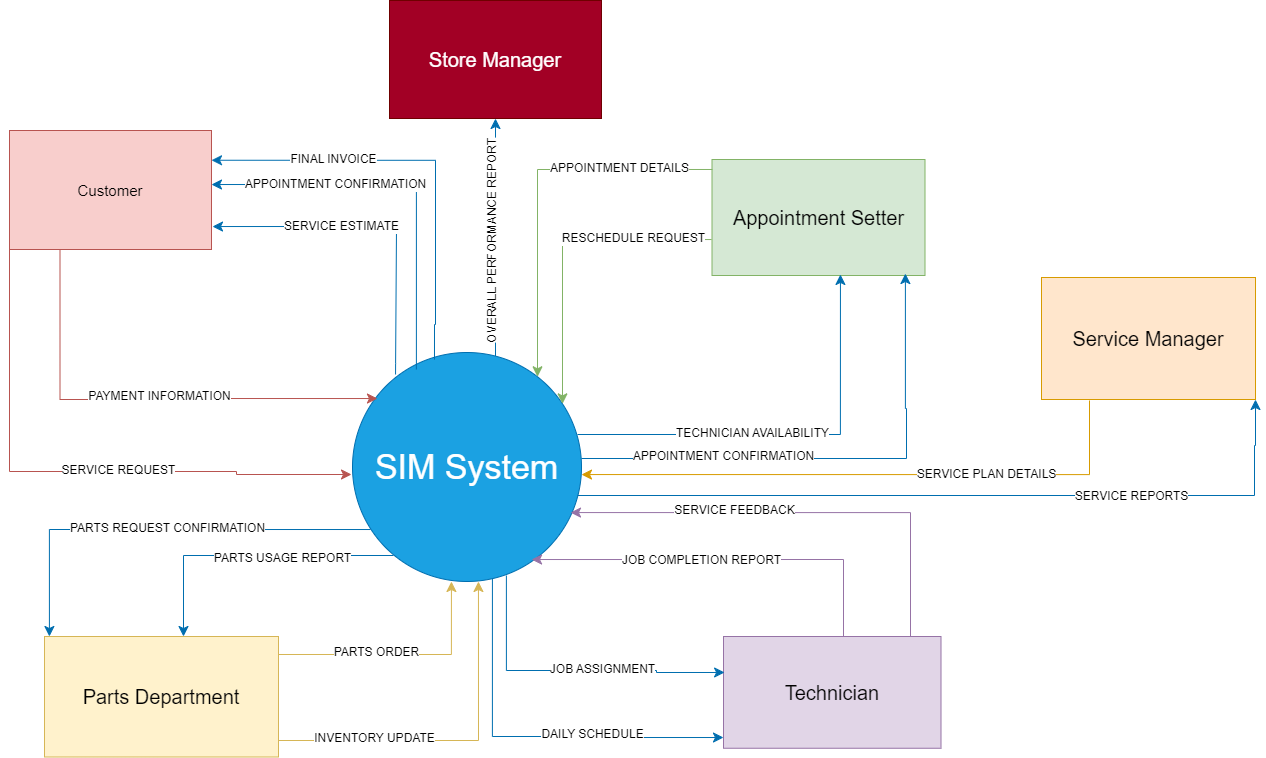

The diagram above was exported from draw.io. Its source (the exported page's mxGraphModel, read from the mxfile embedded in the PNG):
<mxGraphModel dx="2634" dy="1196" grid="0" gridSize="10" guides="1" tooltips="1" connect="1" arrows="1" fold="1" page="0" pageScale="1" pageWidth="2500" pageHeight="2500" math="0" shadow="0">
  <root>
    <mxCell id="0" />
    <mxCell id="1" parent="0" />
    <mxCell id="2QE21jckMYDh5NhHLmXq-1" value="&lt;font style=&quot;font-size: 34px;&quot;&gt;SIM System&lt;/font&gt;" style="ellipse;whiteSpace=wrap;html=1;aspect=fixed;fillColor=#1ba1e2;fontColor=#ffffff;strokeColor=#006EAF;" vertex="1" parent="1">
      <mxGeometry x="-573" y="-8" width="229" height="229" as="geometry" />
    </mxCell>
    <mxCell id="2QE21jckMYDh5NhHLmXq-2" value="&lt;font style=&quot;font-size: 15px;&quot;&gt;Customer&lt;/font&gt;" style="rounded=0;whiteSpace=wrap;html=1;fillColor=#f8cecc;strokeColor=#b85450;" vertex="1" parent="1">
      <mxGeometry x="-916" y="-230" width="202" height="119" as="geometry" />
    </mxCell>
    <mxCell id="2QE21jckMYDh5NhHLmXq-3" value="&lt;font style=&quot;font-size: 20px;&quot;&gt;Parts Department&lt;/font&gt;" style="rounded=0;whiteSpace=wrap;html=1;fillColor=#fff2cc;strokeColor=#d6b656;" vertex="1" parent="1">
      <mxGeometry x="-881" y="276" width="234" height="120.5" as="geometry" />
    </mxCell>
    <mxCell id="2QE21jckMYDh5NhHLmXq-4" value="&lt;font style=&quot;font-size: 20px;&quot;&gt;Technician&lt;/font&gt;" style="rounded=0;whiteSpace=wrap;html=1;fillColor=#e1d5e7;strokeColor=#9673a6;" vertex="1" parent="1">
      <mxGeometry x="-202" y="276" width="217.5" height="111.75" as="geometry" />
    </mxCell>
    <mxCell id="2QE21jckMYDh5NhHLmXq-5" value="&lt;font style=&quot;font-size: 20px;&quot;&gt;Appointment Setter&lt;/font&gt;" style="rounded=0;whiteSpace=wrap;html=1;fillColor=#d5e8d4;strokeColor=#82b366;" vertex="1" parent="1">
      <mxGeometry x="-213.5" y="-201" width="213" height="116" as="geometry" />
    </mxCell>
    <mxCell id="2QE21jckMYDh5NhHLmXq-24" value="" style="edgeStyle=segmentEdgeStyle;endArrow=classic;html=1;curved=0;rounded=0;endSize=8;startSize=8;fontSize=12;entryX=1.005;entryY=0.807;entryDx=0;entryDy=0;entryPerimeter=0;fillColor=#1ba1e2;strokeColor=#006EAF;exitX=0.188;exitY=0.096;exitDx=0;exitDy=0;exitPerimeter=0;" edge="1" parent="1" source="2QE21jckMYDh5NhHLmXq-1" target="2QE21jckMYDh5NhHLmXq-2">
      <mxGeometry width="50" height="50" relative="1" as="geometry">
        <mxPoint x="-529" y="5" as="sourcePoint" />
        <mxPoint x="-648" y="-97" as="targetPoint" />
        <Array as="points">
          <mxPoint x="-530" y="3" />
          <mxPoint x="-529" y="-134" />
        </Array>
      </mxGeometry>
    </mxCell>
    <mxCell id="2QE21jckMYDh5NhHLmXq-35" value="SERVICE ESTIMATE" style="edgeLabel;html=1;align=center;verticalAlign=middle;resizable=0;points=[];fontSize=12;" vertex="1" connectable="0" parent="2QE21jckMYDh5NhHLmXq-24">
      <mxGeometry x="0.5102" relative="1" as="geometry">
        <mxPoint x="48" y="-1" as="offset" />
      </mxGeometry>
    </mxCell>
    <mxCell id="2QE21jckMYDh5NhHLmXq-28" value="" style="edgeStyle=segmentEdgeStyle;endArrow=classic;html=1;curved=0;rounded=0;endSize=8;startSize=8;fontSize=12;entryX=1;entryY=0.454;entryDx=0;entryDy=0;entryPerimeter=0;fillColor=#1ba1e2;strokeColor=#006EAF;exitX=0.279;exitY=0.074;exitDx=0;exitDy=0;exitPerimeter=0;" edge="1" parent="1" source="2QE21jckMYDh5NhHLmXq-1" target="2QE21jckMYDh5NhHLmXq-2">
      <mxGeometry width="50" height="50" relative="1" as="geometry">
        <mxPoint x="-488" y="-10" as="sourcePoint" />
        <mxPoint x="-687" y="-175" as="targetPoint" />
        <Array as="points">
          <mxPoint x="-509" y="-170" />
          <mxPoint x="-511" y="-170" />
          <mxPoint x="-511" y="-176" />
        </Array>
      </mxGeometry>
    </mxCell>
    <mxCell id="2QE21jckMYDh5NhHLmXq-37" value="APPOINTMENT CONFIRMATION" style="edgeLabel;html=1;align=center;verticalAlign=middle;resizable=0;points=[];fontSize=12;" vertex="1" connectable="0" parent="2QE21jckMYDh5NhHLmXq-28">
      <mxGeometry x="0.2162" relative="1" as="geometry">
        <mxPoint x="-29" y="-1" as="offset" />
      </mxGeometry>
    </mxCell>
    <mxCell id="2QE21jckMYDh5NhHLmXq-29" value="" style="edgeStyle=segmentEdgeStyle;endArrow=classic;html=1;curved=0;rounded=0;endSize=8;startSize=8;fontSize=12;exitX=0;exitY=1;exitDx=0;exitDy=0;fillColor=#f8cecc;strokeColor=#b85450;" edge="1" parent="1" source="2QE21jckMYDh5NhHLmXq-2">
      <mxGeometry width="50" height="50" relative="1" as="geometry">
        <mxPoint x="-923" y="-46.25" as="sourcePoint" />
        <mxPoint x="-574" y="114" as="targetPoint" />
        <Array as="points">
          <mxPoint x="-916" y="111" />
          <mxPoint x="-689" y="111" />
          <mxPoint x="-689" y="114" />
        </Array>
      </mxGeometry>
    </mxCell>
    <mxCell id="2QE21jckMYDh5NhHLmXq-32" value="SERVICE REQUEST" style="edgeLabel;html=1;align=center;verticalAlign=middle;resizable=0;points=[];fontSize=12;" vertex="1" connectable="0" parent="2QE21jckMYDh5NhHLmXq-29">
      <mxGeometry x="0.157" relative="1" as="geometry">
        <mxPoint x="2" y="-2" as="offset" />
      </mxGeometry>
    </mxCell>
    <mxCell id="2QE21jckMYDh5NhHLmXq-30" value="" style="edgeStyle=segmentEdgeStyle;endArrow=classic;html=1;curved=0;rounded=0;endSize=8;startSize=8;fontSize=12;exitX=0.25;exitY=1;exitDx=0;exitDy=0;entryX=0.109;entryY=0.201;entryDx=0;entryDy=0;entryPerimeter=0;fillColor=#f8cecc;strokeColor=#b85450;" edge="1" parent="1" source="2QE21jckMYDh5NhHLmXq-2" target="2QE21jckMYDh5NhHLmXq-1">
      <mxGeometry width="50" height="50" relative="1" as="geometry">
        <mxPoint x="-811" y="10" as="sourcePoint" />
        <mxPoint x="-761" y="-40" as="targetPoint" />
        <Array as="points">
          <mxPoint x="-865" y="39" />
          <mxPoint x="-761" y="39" />
          <mxPoint x="-761" y="38" />
        </Array>
      </mxGeometry>
    </mxCell>
    <mxCell id="2QE21jckMYDh5NhHLmXq-34" value="PAYMENT INFORMATION" style="edgeLabel;html=1;align=center;verticalAlign=middle;resizable=0;points=[];fontSize=12;" vertex="1" connectable="0" parent="2QE21jckMYDh5NhHLmXq-30">
      <mxGeometry x="-0.033" y="-1" relative="1" as="geometry">
        <mxPoint x="22" y="-5" as="offset" />
      </mxGeometry>
    </mxCell>
    <mxCell id="2QE21jckMYDh5NhHLmXq-38" value="" style="edgeStyle=segmentEdgeStyle;endArrow=classic;html=1;curved=0;rounded=0;endSize=8;startSize=8;fontSize=12;exitX=0.358;exitY=0.031;exitDx=0;exitDy=0;exitPerimeter=0;entryX=1;entryY=0.25;entryDx=0;entryDy=0;fillColor=#1ba1e2;strokeColor=#006EAF;" edge="1" parent="1" source="2QE21jckMYDh5NhHLmXq-1" target="2QE21jckMYDh5NhHLmXq-2">
      <mxGeometry width="50" height="50" relative="1" as="geometry">
        <mxPoint x="-429" y="-174" as="sourcePoint" />
        <mxPoint x="-379" y="-238" as="targetPoint" />
        <Array as="points">
          <mxPoint x="-491" y="-36" />
          <mxPoint x="-490" y="-36" />
          <mxPoint x="-490" y="-200" />
        </Array>
      </mxGeometry>
    </mxCell>
    <mxCell id="2QE21jckMYDh5NhHLmXq-40" value="FINAL INVOICE" style="edgeLabel;html=1;align=center;verticalAlign=middle;resizable=0;points=[];fontSize=12;" vertex="1" connectable="0" parent="2QE21jckMYDh5NhHLmXq-38">
      <mxGeometry x="0.5712" y="-1" relative="1" as="geometry">
        <mxPoint x="30" as="offset" />
      </mxGeometry>
    </mxCell>
    <mxCell id="2QE21jckMYDh5NhHLmXq-41" value="" style="edgeStyle=segmentEdgeStyle;endArrow=classic;html=1;curved=0;rounded=0;endSize=8;startSize=8;fontSize=12;entryX=0.432;entryY=1;entryDx=0;entryDy=0;entryPerimeter=0;fillColor=#fff2cc;strokeColor=#d6b656;" edge="1" parent="1" target="2QE21jckMYDh5NhHLmXq-1">
      <mxGeometry width="50" height="50" relative="1" as="geometry">
        <mxPoint x="-647" y="294" as="sourcePoint" />
        <mxPoint x="-597" y="244" as="targetPoint" />
        <Array as="points">
          <mxPoint x="-474" y="294" />
        </Array>
      </mxGeometry>
    </mxCell>
    <mxCell id="2QE21jckMYDh5NhHLmXq-46" value="PARTS ORDER" style="edgeLabel;html=1;align=center;verticalAlign=middle;resizable=0;points=[];fontSize=12;" vertex="1" connectable="0" parent="2QE21jckMYDh5NhHLmXq-41">
      <mxGeometry x="-0.2111" y="2" relative="1" as="geometry">
        <mxPoint y="-1" as="offset" />
      </mxGeometry>
    </mxCell>
    <mxCell id="2QE21jckMYDh5NhHLmXq-42" value="" style="edgeStyle=segmentEdgeStyle;endArrow=classic;html=1;curved=0;rounded=0;endSize=8;startSize=8;fontSize=12;entryX=0.55;entryY=1;entryDx=0;entryDy=0;entryPerimeter=0;fillColor=#fff2cc;strokeColor=#d6b656;" edge="1" parent="1" target="2QE21jckMYDh5NhHLmXq-1">
      <mxGeometry width="50" height="50" relative="1" as="geometry">
        <mxPoint x="-647" y="380" as="sourcePoint" />
        <mxPoint x="-597" y="330" as="targetPoint" />
        <Array as="points">
          <mxPoint x="-447" y="380" />
        </Array>
      </mxGeometry>
    </mxCell>
    <mxCell id="2QE21jckMYDh5NhHLmXq-47" value="INVENTORY UPDATE" style="edgeLabel;html=1;align=center;verticalAlign=middle;resizable=0;points=[];fontSize=12;" vertex="1" connectable="0" parent="2QE21jckMYDh5NhHLmXq-42">
      <mxGeometry x="-0.5097" relative="1" as="geometry">
        <mxPoint x="7" y="-3" as="offset" />
      </mxGeometry>
    </mxCell>
    <mxCell id="2QE21jckMYDh5NhHLmXq-43" value="" style="edgeStyle=segmentEdgeStyle;endArrow=classic;html=1;curved=0;rounded=0;endSize=8;startSize=8;fontSize=12;exitX=0.079;exitY=0.773;exitDx=0;exitDy=0;exitPerimeter=0;entryX=0.021;entryY=0;entryDx=0;entryDy=0;entryPerimeter=0;fillColor=#1ba1e2;strokeColor=#006EAF;" edge="1" parent="1" source="2QE21jckMYDh5NhHLmXq-1" target="2QE21jckMYDh5NhHLmXq-3">
      <mxGeometry width="50" height="50" relative="1" as="geometry">
        <mxPoint x="-729" y="169" as="sourcePoint" />
        <mxPoint x="-876" y="270" as="targetPoint" />
        <Array as="points">
          <mxPoint x="-876" y="169" />
        </Array>
      </mxGeometry>
    </mxCell>
    <mxCell id="2QE21jckMYDh5NhHLmXq-48" value="PARTS REQUEST CONFIRMATION" style="edgeLabel;html=1;align=center;verticalAlign=middle;resizable=0;points=[];fontSize=12;" vertex="1" connectable="0" parent="2QE21jckMYDh5NhHLmXq-43">
      <mxGeometry x="-0.0094" relative="1" as="geometry">
        <mxPoint x="8" y="-2" as="offset" />
      </mxGeometry>
    </mxCell>
    <mxCell id="2QE21jckMYDh5NhHLmXq-44" value="" style="edgeStyle=segmentEdgeStyle;endArrow=classic;html=1;curved=0;rounded=0;endSize=8;startSize=8;fontSize=12;fillColor=#1ba1e2;strokeColor=#006EAF;" edge="1" parent="1">
      <mxGeometry width="50" height="50" relative="1" as="geometry">
        <mxPoint x="-532" y="195" as="sourcePoint" />
        <mxPoint x="-742" y="276" as="targetPoint" />
        <Array as="points">
          <mxPoint x="-742" y="195" />
          <mxPoint x="-742" y="276" />
        </Array>
      </mxGeometry>
    </mxCell>
    <mxCell id="2QE21jckMYDh5NhHLmXq-49" value="PARTS USAGE REPORT" style="edgeLabel;html=1;align=center;verticalAlign=middle;resizable=0;points=[];fontSize=12;" vertex="1" connectable="0" parent="2QE21jckMYDh5NhHLmXq-44">
      <mxGeometry x="-0.2234" y="-1" relative="1" as="geometry">
        <mxPoint x="1" y="3" as="offset" />
      </mxGeometry>
    </mxCell>
    <mxCell id="2QE21jckMYDh5NhHLmXq-50" value="" style="edgeStyle=segmentEdgeStyle;endArrow=classic;html=1;curved=0;rounded=0;endSize=8;startSize=8;fontSize=12;entryX=0.952;entryY=0.699;entryDx=0;entryDy=0;entryPerimeter=0;fillColor=#e1d5e7;strokeColor=#9673a6;" edge="1" parent="1" target="2QE21jckMYDh5NhHLmXq-1">
      <mxGeometry width="50" height="50" relative="1" as="geometry">
        <mxPoint x="-21" y="276" as="sourcePoint" />
        <mxPoint x="-15" y="58" as="targetPoint" />
        <Array as="points">
          <mxPoint x="-15" y="276" />
          <mxPoint x="-15" y="152" />
        </Array>
      </mxGeometry>
    </mxCell>
    <mxCell id="2QE21jckMYDh5NhHLmXq-53" value="SERVICE FEEDBACK" style="edgeLabel;html=1;align=center;verticalAlign=middle;resizable=0;points=[];fontSize=12;" vertex="1" connectable="0" parent="2QE21jckMYDh5NhHLmXq-50">
      <mxGeometry x="0.2977" relative="1" as="geometry">
        <mxPoint x="-1" y="-3" as="offset" />
      </mxGeometry>
    </mxCell>
    <mxCell id="2QE21jckMYDh5NhHLmXq-51" value="" style="edgeStyle=segmentEdgeStyle;endArrow=classic;html=1;curved=0;rounded=0;endSize=8;startSize=8;fontSize=12;exitX=0.625;exitY=0;exitDx=0;exitDy=0;exitPerimeter=0;entryX=0.782;entryY=0.904;entryDx=0;entryDy=0;entryPerimeter=0;fillColor=#e1d5e7;strokeColor=#9673a6;" edge="1" parent="1" source="2QE21jckMYDh5NhHLmXq-4" target="2QE21jckMYDh5NhHLmXq-1">
      <mxGeometry width="50" height="50" relative="1" as="geometry">
        <mxPoint x="-132" y="236" as="sourcePoint" />
        <mxPoint x="-82" y="182" as="targetPoint" />
        <Array as="points">
          <mxPoint x="-82" y="199" />
        </Array>
      </mxGeometry>
    </mxCell>
    <mxCell id="2QE21jckMYDh5NhHLmXq-52" value="JOB COMPLETION REPORT" style="edgeLabel;html=1;align=center;verticalAlign=middle;resizable=0;points=[];fontSize=12;" vertex="1" connectable="0" parent="2QE21jckMYDh5NhHLmXq-51">
      <mxGeometry x="0.1825" relative="1" as="geometry">
        <mxPoint x="4" as="offset" />
      </mxGeometry>
    </mxCell>
    <mxCell id="2QE21jckMYDh5NhHLmXq-54" value="" style="edgeStyle=segmentEdgeStyle;endArrow=classic;html=1;curved=0;rounded=0;endSize=8;startSize=8;fontSize=12;exitX=0.611;exitY=0.987;exitDx=0;exitDy=0;exitPerimeter=0;entryX=0;entryY=0.904;entryDx=0;entryDy=0;entryPerimeter=0;fillColor=#1ba1e2;strokeColor=#006EAF;" edge="1" parent="1" source="2QE21jckMYDh5NhHLmXq-1" target="2QE21jckMYDh5NhHLmXq-4">
      <mxGeometry width="50" height="50" relative="1" as="geometry">
        <mxPoint x="-376" y="320" as="sourcePoint" />
        <mxPoint x="-326" y="270" as="targetPoint" />
        <Array as="points">
          <mxPoint x="-433" y="376" />
          <mxPoint x="-326" y="376" />
          <mxPoint x="-326" y="377" />
        </Array>
      </mxGeometry>
    </mxCell>
    <mxCell id="2QE21jckMYDh5NhHLmXq-57" value="DAILY SCHEDULE" style="edgeLabel;html=1;align=center;verticalAlign=middle;resizable=0;points=[];fontSize=12;" vertex="1" connectable="0" parent="2QE21jckMYDh5NhHLmXq-54">
      <mxGeometry x="0.3103" relative="1" as="geometry">
        <mxPoint x="2" y="-3" as="offset" />
      </mxGeometry>
    </mxCell>
    <mxCell id="2QE21jckMYDh5NhHLmXq-55" value="" style="edgeStyle=segmentEdgeStyle;endArrow=classic;html=1;curved=0;rounded=0;endSize=8;startSize=8;fontSize=12;exitX=0.672;exitY=0.974;exitDx=0;exitDy=0;exitPerimeter=0;entryX=0.005;entryY=0.322;entryDx=0;entryDy=0;entryPerimeter=0;fillColor=#1ba1e2;strokeColor=#006EAF;" edge="1" parent="1" source="2QE21jckMYDh5NhHLmXq-1" target="2QE21jckMYDh5NhHLmXq-4">
      <mxGeometry width="50" height="50" relative="1" as="geometry">
        <mxPoint x="-419" y="221" as="sourcePoint" />
        <mxPoint x="-269" y="313" as="targetPoint" />
        <Array as="points">
          <mxPoint x="-419" y="310" />
          <mxPoint x="-269" y="310" />
          <mxPoint x="-269" y="312" />
        </Array>
      </mxGeometry>
    </mxCell>
    <mxCell id="2QE21jckMYDh5NhHLmXq-56" value="JOB ASSIGNMENT" style="edgeLabel;html=1;align=center;verticalAlign=middle;resizable=0;points=[];fontSize=12;" vertex="1" connectable="0" parent="2QE21jckMYDh5NhHLmXq-55">
      <mxGeometry x="0.1971" y="2" relative="1" as="geometry">
        <mxPoint x="2" as="offset" />
      </mxGeometry>
    </mxCell>
    <mxCell id="2QE21jckMYDh5NhHLmXq-58" value="" style="edgeStyle=segmentEdgeStyle;endArrow=classic;html=1;curved=0;rounded=0;endSize=8;startSize=8;fontSize=12;exitX=0.002;exitY=0.086;exitDx=0;exitDy=0;exitPerimeter=0;fillColor=#d5e8d4;strokeColor=#82b366;" edge="1" parent="1" source="2QE21jckMYDh5NhHLmXq-5" target="2QE21jckMYDh5NhHLmXq-1">
      <mxGeometry width="50" height="50" relative="1" as="geometry">
        <mxPoint x="-366" y="-233" as="sourcePoint" />
        <mxPoint x="-316" y="-283" as="targetPoint" />
        <Array as="points">
          <mxPoint x="-388" y="-191" />
        </Array>
      </mxGeometry>
    </mxCell>
    <mxCell id="2QE21jckMYDh5NhHLmXq-62" value="APPOINTMENT DETAILS" style="edgeLabel;html=1;align=center;verticalAlign=middle;resizable=0;points=[];fontSize=12;" vertex="1" connectable="0" parent="2QE21jckMYDh5NhHLmXq-58">
      <mxGeometry x="-0.4657" y="-1" relative="1" as="geometry">
        <mxPoint x="9" as="offset" />
      </mxGeometry>
    </mxCell>
    <mxCell id="2QE21jckMYDh5NhHLmXq-59" value="" style="edgeStyle=segmentEdgeStyle;endArrow=classic;html=1;curved=0;rounded=0;endSize=8;startSize=8;fontSize=12;exitX=-0.002;exitY=0.69;exitDx=0;exitDy=0;exitPerimeter=0;fillColor=#d5e8d4;strokeColor=#82b366;" edge="1" parent="1" source="2QE21jckMYDh5NhHLmXq-5" target="2QE21jckMYDh5NhHLmXq-1">
      <mxGeometry width="50" height="50" relative="1" as="geometry">
        <mxPoint x="-351" y="-120" as="sourcePoint" />
        <mxPoint x="-301" y="-170" as="targetPoint" />
        <Array as="points">
          <mxPoint x="-363" y="-121" />
        </Array>
      </mxGeometry>
    </mxCell>
    <mxCell id="2QE21jckMYDh5NhHLmXq-63" value="RESCHEDULE REQUEST" style="edgeLabel;html=1;align=center;verticalAlign=middle;resizable=0;points=[];fontSize=12;" vertex="1" connectable="0" parent="2QE21jckMYDh5NhHLmXq-59">
      <mxGeometry x="-0.3961" y="-1" relative="1" as="geometry">
        <mxPoint x="16" y="-1" as="offset" />
      </mxGeometry>
    </mxCell>
    <mxCell id="2QE21jckMYDh5NhHLmXq-60" value="" style="edgeStyle=segmentEdgeStyle;endArrow=classic;html=1;curved=0;rounded=0;endSize=8;startSize=8;fontSize=12;entryX=0.908;entryY=0.983;entryDx=0;entryDy=0;entryPerimeter=0;fillColor=#1ba1e2;strokeColor=#006EAF;" edge="1" parent="1" target="2QE21jckMYDh5NhHLmXq-5">
      <mxGeometry width="50" height="50" relative="1" as="geometry">
        <mxPoint x="-344" y="98" as="sourcePoint" />
        <mxPoint x="-294" y="48" as="targetPoint" />
        <Array as="points">
          <mxPoint x="-19" y="98" />
          <mxPoint x="-19" y="48" />
          <mxPoint x="-20" y="48" />
        </Array>
      </mxGeometry>
    </mxCell>
    <mxCell id="2QE21jckMYDh5NhHLmXq-61" value="" style="edgeStyle=segmentEdgeStyle;endArrow=classic;html=1;curved=0;rounded=0;endSize=8;startSize=8;fontSize=12;entryX=0.603;entryY=0.991;entryDx=0;entryDy=0;entryPerimeter=0;fillColor=#1ba1e2;strokeColor=#006EAF;" edge="1" parent="1" target="2QE21jckMYDh5NhHLmXq-5">
      <mxGeometry width="50" height="50" relative="1" as="geometry">
        <mxPoint x="-348" y="74" as="sourcePoint" />
        <mxPoint x="-298" y="24" as="targetPoint" />
        <Array as="points">
          <mxPoint x="-85" y="74" />
        </Array>
      </mxGeometry>
    </mxCell>
    <mxCell id="2QE21jckMYDh5NhHLmXq-65" value="APPOINTMENT CONFIRMATION" style="edgeLabel;html=1;align=center;verticalAlign=middle;resizable=0;points=[];fontSize=12;" vertex="1" connectable="0" parent="2QE21jckMYDh5NhHLmXq-61">
      <mxGeometry x="-0.3427" relative="1" as="geometry">
        <mxPoint x="6" y="21" as="offset" />
      </mxGeometry>
    </mxCell>
    <mxCell id="2QE21jckMYDh5NhHLmXq-66" value="TECHNICIAN AVAILABILITY" style="edgeLabel;html=1;align=center;verticalAlign=middle;resizable=0;points=[];fontSize=12;" vertex="1" connectable="0" parent="2QE21jckMYDh5NhHLmXq-61">
      <mxGeometry x="-0.5129" y="2" relative="1" as="geometry">
        <mxPoint x="71" as="offset" />
      </mxGeometry>
    </mxCell>
    <mxCell id="2QE21jckMYDh5NhHLmXq-67" value="&lt;font style=&quot;font-size: 20px;&quot;&gt;Service Manager&lt;/font&gt;" style="rounded=0;whiteSpace=wrap;html=1;fillColor=#ffe6cc;strokeColor=#d79b00;" vertex="1" parent="1">
      <mxGeometry x="116" y="-83" width="214" height="122" as="geometry" />
    </mxCell>
    <mxCell id="2QE21jckMYDh5NhHLmXq-68" value="" style="edgeStyle=segmentEdgeStyle;endArrow=classic;html=1;curved=0;rounded=0;endSize=8;startSize=8;fontSize=12;entryX=1;entryY=0.533;entryDx=0;entryDy=0;entryPerimeter=0;fillColor=#ffe6cc;strokeColor=#d79b00;" edge="1" parent="1" target="2QE21jckMYDh5NhHLmXq-1">
      <mxGeometry width="50" height="50" relative="1" as="geometry">
        <mxPoint x="164" y="40" as="sourcePoint" />
        <mxPoint x="246" y="70" as="targetPoint" />
        <Array as="points">
          <mxPoint x="164" y="114" />
        </Array>
      </mxGeometry>
    </mxCell>
    <mxCell id="2QE21jckMYDh5NhHLmXq-70" value="SERVICE PLAN DETAILS" style="edgeLabel;html=1;align=center;verticalAlign=middle;resizable=0;points=[];fontSize=12;" vertex="1" connectable="0" parent="2QE21jckMYDh5NhHLmXq-68">
      <mxGeometry x="-0.3881" y="-1" relative="1" as="geometry">
        <mxPoint as="offset" />
      </mxGeometry>
    </mxCell>
    <mxCell id="2QE21jckMYDh5NhHLmXq-69" value="" style="edgeStyle=segmentEdgeStyle;endArrow=classic;html=1;curved=0;rounded=0;endSize=8;startSize=8;fontSize=12;entryX=1;entryY=1;entryDx=0;entryDy=0;fillColor=#1ba1e2;strokeColor=#006EAF;" edge="1" parent="1" target="2QE21jckMYDh5NhHLmXq-67">
      <mxGeometry width="50" height="50" relative="1" as="geometry">
        <mxPoint x="-348" y="135" as="sourcePoint" />
        <mxPoint x="-298" y="85" as="targetPoint" />
        <Array as="points">
          <mxPoint x="329" y="135" />
          <mxPoint x="329" y="85" />
          <mxPoint x="330" y="85" />
        </Array>
      </mxGeometry>
    </mxCell>
    <mxCell id="2QE21jckMYDh5NhHLmXq-71" value="SERVICE REPORTS" style="edgeLabel;html=1;align=center;verticalAlign=middle;resizable=0;points=[];fontSize=12;" vertex="1" connectable="0" parent="2QE21jckMYDh5NhHLmXq-69">
      <mxGeometry x="0.4289" relative="1" as="geometry">
        <mxPoint as="offset" />
      </mxGeometry>
    </mxCell>
    <mxCell id="2QE21jckMYDh5NhHLmXq-72" value="&lt;font style=&quot;font-size: 20px;&quot;&gt;Store Manager&lt;/font&gt;" style="rounded=0;whiteSpace=wrap;html=1;fillColor=#a20025;fontColor=#ffffff;strokeColor=#6F0000;" vertex="1" parent="1">
      <mxGeometry x="-536" y="-360" width="212" height="118" as="geometry" />
    </mxCell>
    <mxCell id="2QE21jckMYDh5NhHLmXq-74" value="" style="edgeStyle=segmentEdgeStyle;endArrow=classic;html=1;curved=0;rounded=0;endSize=8;startSize=8;fontSize=12;entryX=0.5;entryY=1;entryDx=0;entryDy=0;fillColor=#1ba1e2;strokeColor=#006EAF;" edge="1" parent="1" source="2QE21jckMYDh5NhHLmXq-1" target="2QE21jckMYDh5NhHLmXq-72">
      <mxGeometry width="50" height="50" relative="1" as="geometry">
        <mxPoint x="-451" y="-56" as="sourcePoint" />
        <mxPoint x="-401" y="-106" as="targetPoint" />
        <Array as="points" />
      </mxGeometry>
    </mxCell>
    <mxCell id="2QE21jckMYDh5NhHLmXq-75" value="OVERALL PERFORMANCE REPORT" style="edgeLabel;html=1;align=center;verticalAlign=middle;resizable=0;points=[];fontSize=12;rotation=-90;" vertex="1" connectable="0" parent="2QE21jckMYDh5NhHLmXq-74">
      <mxGeometry x="-0.2794" y="4" relative="1" as="geometry">
        <mxPoint x="1" y="-28" as="offset" />
      </mxGeometry>
    </mxCell>
  </root>
</mxGraphModel>